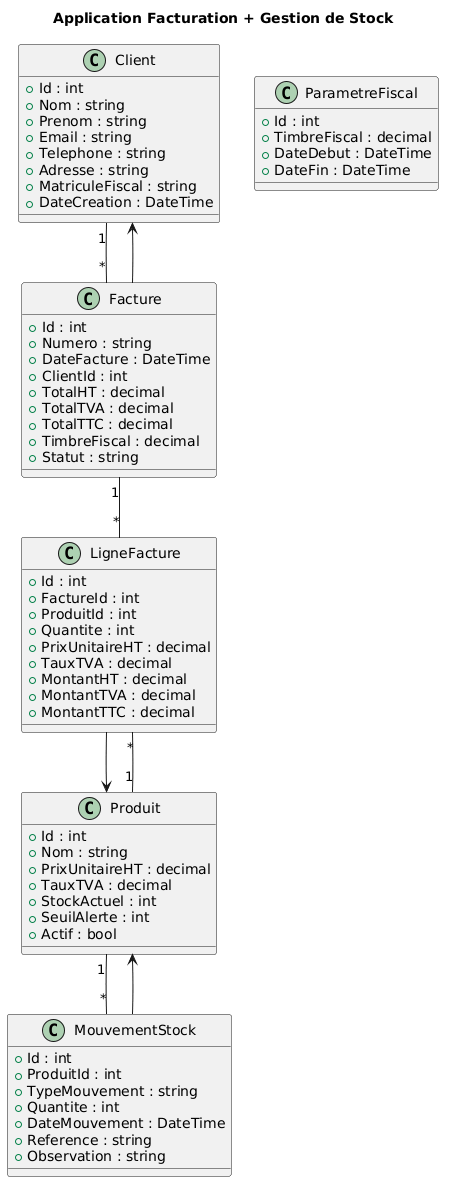

The diagram above was rendered by PlantUML. Its source (embedded in the PNG):
@startuml
title Application Facturation + Gestion de Stock

class Client {
    +Id : int
    +Nom : string
    +Prenom : string
    +Email : string
    +Telephone : string
    +Adresse : string
    +MatriculeFiscal : string
    +DateCreation : DateTime
}

class Produit {
    +Id : int
    +Nom : string
    +PrixUnitaireHT : decimal
    +TauxTVA : decimal
    +StockActuel : int
    +SeuilAlerte : int
    +Actif : bool
}

class Facture {
    +Id : int
    +Numero : string
    +DateFacture : DateTime
    +ClientId : int
    +TotalHT : decimal
    +TotalTVA : decimal
    +TotalTTC : decimal
    +TimbreFiscal : decimal
    +Statut : string
}

class LigneFacture {
    +Id : int
    +FactureId : int
    +ProduitId : int
    +Quantite : int
    +PrixUnitaireHT : decimal
    +TauxTVA : decimal
    +MontantHT : decimal
    +MontantTVA : decimal
    +MontantTTC : decimal
}

class MouvementStock {
    +Id : int
    +ProduitId : int
    +TypeMouvement : string
    +Quantite : int
    +DateMouvement : DateTime
    +Reference : string
    +Observation : string
}

class ParametreFiscal {
    +Id : int
    +TimbreFiscal : decimal
    +DateDebut : DateTime
    +DateFin : DateTime
}

' Relations
Client "1" -- "*" Facture
Facture "1" -- "*" LigneFacture
Produit "1" -- "*" LigneFacture
Produit "1" -- "*" MouvementStock
Facture --> Client
LigneFacture --> Produit
MouvementStock --> Produit
@enduml